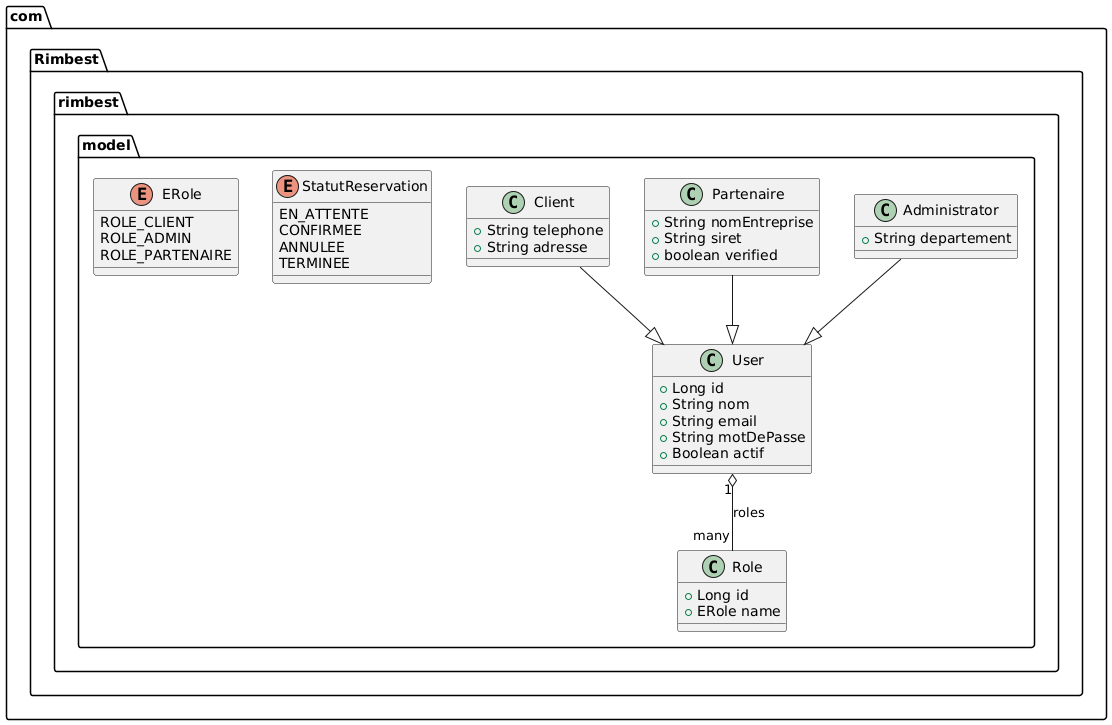

The diagram above was rendered by PlantUML. Its source (embedded in the PNG):
@startuml
package "com.Rimbest.rimbest.model" {
  enum ERole {
    ROLE_CLIENT
    ROLE_ADMIN
    ROLE_PARTENAIRE
  }

  enum StatutReservation {
    EN_ATTENTE
    CONFIRMEE
    ANNULEE
    TERMINEE
  }

  class User {
    +Long id
    +String nom
    +String email
    +String motDePasse
    +Boolean actif
  }

  class Client {
    +String telephone
    +String adresse
  }

  class Partenaire {
    +String nomEntreprise
    +String siret
    +boolean verified
  }

  class Administrator {
    +String departement
  }

  class Role {
    +Long id
    +ERole name
  }

  Client --|> User
  Partenaire --|> User
  Administrator --|> User
  User "1" o-- "many" Role : roles
}
@enduml